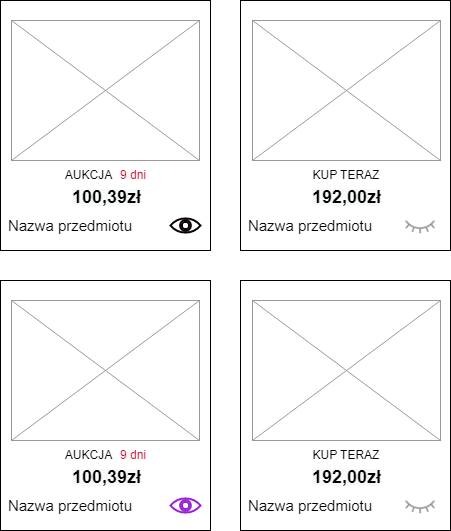

The diagram above was exported from draw.io. Its source (the exported page's mxGraphModel, read from the mxfile embedded in the PNG):
<mxGraphModel dx="1082" dy="752" grid="1" gridSize="10" guides="1" tooltips="1" connect="1" arrows="1" fold="1" page="1" pageScale="1" pageWidth="827" pageHeight="1169" math="0" shadow="0">
  <root>
    <mxCell id="0" />
    <mxCell id="1" parent="0" />
    <mxCell id="thvCXkfDX0STFGKdz5NR-1" value="" style="rounded=0;whiteSpace=wrap;html=1;fillColor=none;" parent="1" vertex="1">
      <mxGeometry x="350" y="170" width="210" height="250" as="geometry" />
    </mxCell>
    <mxCell id="thvCXkfDX0STFGKdz5NR-2" value="" style="verticalLabelPosition=bottom;shadow=0;dashed=0;align=center;html=1;verticalAlign=top;strokeWidth=1;shape=mxgraph.mockup.graphics.simpleIcon;strokeColor=#999999;fillColor=none;" parent="1" vertex="1">
      <mxGeometry x="361" y="190" width="188" height="140" as="geometry" />
    </mxCell>
    <mxCell id="thvCXkfDX0STFGKdz5NR-3" value="&lt;span style=&quot;font-size: 15px;&quot;&gt;Nazwa przedmiotu&lt;/span&gt;" style="text;html=1;strokeColor=none;fillColor=none;align=center;verticalAlign=middle;whiteSpace=wrap;rounded=0;" parent="1" vertex="1">
      <mxGeometry x="350" y="380" width="140" height="30" as="geometry" />
    </mxCell>
    <mxCell id="thvCXkfDX0STFGKdz5NR-5" value="AUKCJA" style="text;html=1;strokeColor=none;fillColor=none;align=center;verticalAlign=middle;whiteSpace=wrap;rounded=0;" parent="1" vertex="1">
      <mxGeometry x="410.25" y="330" width="56.5" height="30" as="geometry" />
    </mxCell>
    <mxCell id="thvCXkfDX0STFGKdz5NR-7" value="&lt;font style=&quot;&quot; color=&quot;#cc1030&quot;&gt;9 dni&lt;/font&gt;" style="text;html=1;strokeColor=none;fillColor=none;align=center;verticalAlign=middle;whiteSpace=wrap;rounded=0;" parent="1" vertex="1">
      <mxGeometry x="465.75" y="330" width="34" height="30" as="geometry" />
    </mxCell>
    <mxCell id="thvCXkfDX0STFGKdz5NR-10" value="&lt;span style=&quot;color: rgb(0, 0, 0); font-family: Helvetica; font-style: normal; font-variant-ligatures: normal; font-variant-caps: normal; letter-spacing: normal; orphans: 2; text-align: center; text-indent: 0px; text-transform: none; widows: 2; word-spacing: 0px; -webkit-text-stroke-width: 0px; background-color: rgb(248, 249, 250); text-decoration-thickness: initial; text-decoration-style: initial; text-decoration-color: initial; float: none; display: inline !important;&quot;&gt;&lt;font style=&quot;font-size: 18px;&quot;&gt;&lt;b&gt;100,39zł&lt;/b&gt;&lt;/font&gt;&lt;/span&gt;" style="text;whiteSpace=wrap;html=1;fontSize=15;" parent="1" vertex="1">
      <mxGeometry x="420" y="350" width="70" height="30" as="geometry" />
    </mxCell>
    <mxCell id="thvCXkfDX0STFGKdz5NR-12" value="" style="rounded=0;whiteSpace=wrap;html=1;fillColor=none;" parent="1" vertex="1">
      <mxGeometry x="590" y="170" width="210" height="250" as="geometry" />
    </mxCell>
    <mxCell id="thvCXkfDX0STFGKdz5NR-13" value="" style="verticalLabelPosition=bottom;shadow=0;dashed=0;align=center;html=1;verticalAlign=top;strokeWidth=1;shape=mxgraph.mockup.graphics.simpleIcon;strokeColor=#999999;fillColor=none;" parent="1" vertex="1">
      <mxGeometry x="602" y="190" width="188" height="140" as="geometry" />
    </mxCell>
    <mxCell id="thvCXkfDX0STFGKdz5NR-14" value="&lt;span style=&quot;font-size: 15px;&quot;&gt;Nazwa przedmiotu&lt;/span&gt;" style="text;html=1;strokeColor=none;fillColor=none;align=center;verticalAlign=middle;whiteSpace=wrap;rounded=0;" parent="1" vertex="1">
      <mxGeometry x="590" y="380" width="140" height="30" as="geometry" />
    </mxCell>
    <mxCell id="thvCXkfDX0STFGKdz5NR-15" value="KUP TERAZ" style="text;html=1;strokeColor=none;fillColor=none;align=center;verticalAlign=middle;whiteSpace=wrap;rounded=0;" parent="1" vertex="1">
      <mxGeometry x="651.13" y="330" width="89.75" height="30" as="geometry" />
    </mxCell>
    <mxCell id="thvCXkfDX0STFGKdz5NR-18" value="&lt;span style=&quot;color: rgb(0, 0, 0); font-family: Helvetica; font-style: normal; font-variant-ligatures: normal; font-variant-caps: normal; letter-spacing: normal; orphans: 2; text-align: center; text-indent: 0px; text-transform: none; widows: 2; word-spacing: 0px; -webkit-text-stroke-width: 0px; background-color: rgb(248, 249, 250); text-decoration-thickness: initial; text-decoration-style: initial; text-decoration-color: initial; float: none; display: inline !important;&quot;&gt;&lt;font style=&quot;font-size: 18px;&quot;&gt;&lt;b&gt;192,00zł&lt;/b&gt;&lt;/font&gt;&lt;/span&gt;" style="text;whiteSpace=wrap;html=1;fontSize=15;" parent="1" vertex="1">
      <mxGeometry x="660" y="350" width="70" height="30" as="geometry" />
    </mxCell>
    <mxCell id="thvCXkfDX0STFGKdz5NR-21" value="" style="html=1;verticalLabelPosition=bottom;align=center;labelBackgroundColor=default;verticalAlign=top;strokeWidth=2;strokeColor=#0A0103;shadow=0;dashed=0;shape=mxgraph.ios7.icons.eye;fontSize=12;fontColor=#CC1030;fillColor=none;sketch=0;" parent="1" vertex="1">
      <mxGeometry x="520" y="387.95" width="30" height="14.1" as="geometry" />
    </mxCell>
    <mxCell id="thvCXkfDX0STFGKdz5NR-22" value="" style="shape=image;verticalLabelPosition=bottom;labelBackgroundColor=default;verticalAlign=top;aspect=fixed;imageAspect=0;image=data:image/png,(base64 omitted: 3180 chars);fontColor=default;opacity=40;" parent="1" vertex="1">
      <mxGeometry x="750" y="375" width="40" height="40" as="geometry" />
    </mxCell>
    <mxCell id="C5qeWAxfTkhTduR_LZm_-1" value="" style="rounded=0;whiteSpace=wrap;html=1;fillColor=none;" vertex="1" parent="1">
      <mxGeometry x="350" y="450" width="210" height="250" as="geometry" />
    </mxCell>
    <mxCell id="C5qeWAxfTkhTduR_LZm_-2" value="" style="verticalLabelPosition=bottom;shadow=0;dashed=0;align=center;html=1;verticalAlign=top;strokeWidth=1;shape=mxgraph.mockup.graphics.simpleIcon;strokeColor=#999999;fillColor=none;" vertex="1" parent="1">
      <mxGeometry x="361" y="470" width="188" height="140" as="geometry" />
    </mxCell>
    <mxCell id="C5qeWAxfTkhTduR_LZm_-3" value="&lt;span style=&quot;font-size: 15px;&quot;&gt;Nazwa przedmiotu&lt;/span&gt;" style="text;html=1;strokeColor=none;fillColor=none;align=center;verticalAlign=middle;whiteSpace=wrap;rounded=0;" vertex="1" parent="1">
      <mxGeometry x="350" y="660" width="140" height="30" as="geometry" />
    </mxCell>
    <mxCell id="C5qeWAxfTkhTduR_LZm_-4" value="AUKCJA" style="text;html=1;strokeColor=none;fillColor=none;align=center;verticalAlign=middle;whiteSpace=wrap;rounded=0;" vertex="1" parent="1">
      <mxGeometry x="410.25" y="610" width="56.5" height="30" as="geometry" />
    </mxCell>
    <mxCell id="C5qeWAxfTkhTduR_LZm_-5" value="&lt;font style=&quot;&quot; color=&quot;#cc1030&quot;&gt;9 dni&lt;/font&gt;" style="text;html=1;strokeColor=none;fillColor=none;align=center;verticalAlign=middle;whiteSpace=wrap;rounded=0;" vertex="1" parent="1">
      <mxGeometry x="465.75" y="610" width="34" height="30" as="geometry" />
    </mxCell>
    <mxCell id="C5qeWAxfTkhTduR_LZm_-6" value="&lt;span style=&quot;color: rgb(0, 0, 0); font-family: Helvetica; font-style: normal; font-variant-ligatures: normal; font-variant-caps: normal; letter-spacing: normal; orphans: 2; text-align: center; text-indent: 0px; text-transform: none; widows: 2; word-spacing: 0px; -webkit-text-stroke-width: 0px; background-color: rgb(248, 249, 250); text-decoration-thickness: initial; text-decoration-style: initial; text-decoration-color: initial; float: none; display: inline !important;&quot;&gt;&lt;font style=&quot;font-size: 18px;&quot;&gt;&lt;b&gt;100,39zł&lt;/b&gt;&lt;/font&gt;&lt;/span&gt;" style="text;whiteSpace=wrap;html=1;fontSize=15;" vertex="1" parent="1">
      <mxGeometry x="420" y="630" width="70" height="30" as="geometry" />
    </mxCell>
    <mxCell id="C5qeWAxfTkhTduR_LZm_-7" value="" style="rounded=0;whiteSpace=wrap;html=1;fillColor=none;" vertex="1" parent="1">
      <mxGeometry x="590" y="450" width="210" height="250" as="geometry" />
    </mxCell>
    <mxCell id="C5qeWAxfTkhTduR_LZm_-8" value="" style="verticalLabelPosition=bottom;shadow=0;dashed=0;align=center;html=1;verticalAlign=top;strokeWidth=1;shape=mxgraph.mockup.graphics.simpleIcon;strokeColor=#999999;fillColor=none;" vertex="1" parent="1">
      <mxGeometry x="602" y="470" width="188" height="140" as="geometry" />
    </mxCell>
    <mxCell id="C5qeWAxfTkhTduR_LZm_-9" value="&lt;span style=&quot;font-size: 15px;&quot;&gt;Nazwa przedmiotu&lt;/span&gt;" style="text;html=1;strokeColor=none;fillColor=none;align=center;verticalAlign=middle;whiteSpace=wrap;rounded=0;" vertex="1" parent="1">
      <mxGeometry x="590" y="660" width="140" height="30" as="geometry" />
    </mxCell>
    <mxCell id="C5qeWAxfTkhTduR_LZm_-10" value="KUP TERAZ" style="text;html=1;strokeColor=none;fillColor=none;align=center;verticalAlign=middle;whiteSpace=wrap;rounded=0;" vertex="1" parent="1">
      <mxGeometry x="651.13" y="610" width="89.75" height="30" as="geometry" />
    </mxCell>
    <mxCell id="C5qeWAxfTkhTduR_LZm_-11" value="&lt;span style=&quot;color: rgb(0, 0, 0); font-family: Helvetica; font-style: normal; font-variant-ligatures: normal; font-variant-caps: normal; letter-spacing: normal; orphans: 2; text-align: center; text-indent: 0px; text-transform: none; widows: 2; word-spacing: 0px; -webkit-text-stroke-width: 0px; background-color: rgb(248, 249, 250); text-decoration-thickness: initial; text-decoration-style: initial; text-decoration-color: initial; float: none; display: inline !important;&quot;&gt;&lt;font style=&quot;font-size: 18px;&quot;&gt;&lt;b&gt;192,00zł&lt;/b&gt;&lt;/font&gt;&lt;/span&gt;" style="text;whiteSpace=wrap;html=1;fontSize=15;" vertex="1" parent="1">
      <mxGeometry x="660" y="630" width="70" height="30" as="geometry" />
    </mxCell>
    <mxCell id="C5qeWAxfTkhTduR_LZm_-12" value="" style="html=1;verticalLabelPosition=bottom;align=center;labelBackgroundColor=default;verticalAlign=top;strokeWidth=2;strokeColor=#9822D4;shadow=0;dashed=0;shape=mxgraph.ios7.icons.eye;fontSize=12;fontColor=#CC1030;fillColor=none;sketch=0;" vertex="1" parent="1">
      <mxGeometry x="520" y="667.95" width="30" height="14.1" as="geometry" />
    </mxCell>
    <mxCell id="C5qeWAxfTkhTduR_LZm_-13" value="" style="shape=image;verticalLabelPosition=bottom;labelBackgroundColor=default;verticalAlign=top;aspect=fixed;imageAspect=0;image=data:image/png,(base64 omitted: 3180 chars);fontColor=default;opacity=40;" vertex="1" parent="1">
      <mxGeometry x="750" y="655" width="40" height="40" as="geometry" />
    </mxCell>
  </root>
</mxGraphModel>